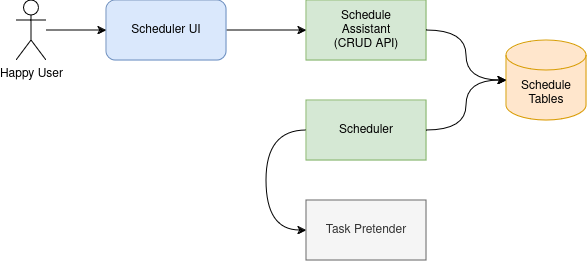

The diagram above was exported from draw.io. Its source (the exported page's mxGraphModel, read from the mxfile embedded in the PNG):
<mxGraphModel dx="474" dy="789" grid="1" gridSize="10" guides="1" tooltips="1" connect="1" arrows="1" fold="1" page="1" pageScale="1" pageWidth="850" pageHeight="1100" math="0" shadow="0">
  <root>
    <mxCell id="0" />
    <mxCell id="1" parent="0" />
    <mxCell id="CX4bfD5f1N965M4x7_1z-1" value="&lt;div&gt;Schedule&lt;/div&gt;&lt;div&gt;Assistant&lt;/div&gt;&lt;div&gt;(CRUD API)&lt;br&gt;&lt;/div&gt;" style="rounded=0;whiteSpace=wrap;html=1;fillColor=#d5e8d4;strokeColor=#82b366;" vertex="1" parent="1">
      <mxGeometry x="360" y="100" width="120" height="60" as="geometry" />
    </mxCell>
    <mxCell id="CX4bfD5f1N965M4x7_1z-11" style="edgeStyle=orthogonalEdgeStyle;curved=1;rounded=0;orthogonalLoop=1;jettySize=auto;html=1;entryX=0;entryY=0.5;entryDx=0;entryDy=0;exitX=0;exitY=0.5;exitDx=0;exitDy=0;" edge="1" parent="1" source="CX4bfD5f1N965M4x7_1z-2" target="CX4bfD5f1N965M4x7_1z-3">
      <mxGeometry relative="1" as="geometry">
        <Array as="points">
          <mxPoint x="320" y="230" />
          <mxPoint x="320" y="330" />
        </Array>
      </mxGeometry>
    </mxCell>
    <mxCell id="CX4bfD5f1N965M4x7_1z-2" value="Scheduler" style="rounded=0;whiteSpace=wrap;html=1;fillColor=#d5e8d4;strokeColor=#82b366;" vertex="1" parent="1">
      <mxGeometry x="360" y="200" width="120" height="60" as="geometry" />
    </mxCell>
    <mxCell id="CX4bfD5f1N965M4x7_1z-3" value="Task Pretender" style="rounded=0;whiteSpace=wrap;html=1;fillColor=#f5f5f5;fontColor=#333333;strokeColor=#666666;" vertex="1" parent="1">
      <mxGeometry x="360" y="300" width="120" height="60" as="geometry" />
    </mxCell>
    <mxCell id="CX4bfD5f1N965M4x7_1z-4" value="Schedule Tables" style="shape=cylinder3;whiteSpace=wrap;html=1;boundedLbl=1;backgroundOutline=1;size=15;fillColor=#ffe6cc;strokeColor=#d79b00;" vertex="1" parent="1">
      <mxGeometry x="560" y="140" width="80" height="80" as="geometry" />
    </mxCell>
    <mxCell id="CX4bfD5f1N965M4x7_1z-8" style="edgeStyle=orthogonalEdgeStyle;curved=1;rounded=0;orthogonalLoop=1;jettySize=auto;html=1;entryX=0;entryY=0.5;entryDx=0;entryDy=0;" edge="1" parent="1" source="CX4bfD5f1N965M4x7_1z-5" target="CX4bfD5f1N965M4x7_1z-1">
      <mxGeometry relative="1" as="geometry" />
    </mxCell>
    <mxCell id="CX4bfD5f1N965M4x7_1z-5" value="Scheduler UI" style="rounded=1;whiteSpace=wrap;html=1;fillColor=#dae8fc;strokeColor=#6c8ebf;" vertex="1" parent="1">
      <mxGeometry x="160" y="100" width="120" height="60" as="geometry" />
    </mxCell>
    <mxCell id="CX4bfD5f1N965M4x7_1z-7" style="edgeStyle=orthogonalEdgeStyle;curved=1;rounded=0;orthogonalLoop=1;jettySize=auto;html=1;entryX=0;entryY=0.5;entryDx=0;entryDy=0;" edge="1" parent="1" source="CX4bfD5f1N965M4x7_1z-6" target="CX4bfD5f1N965M4x7_1z-5">
      <mxGeometry relative="1" as="geometry" />
    </mxCell>
    <mxCell id="CX4bfD5f1N965M4x7_1z-6" value="Happy User" style="shape=umlActor;verticalLabelPosition=bottom;verticalAlign=top;html=1;outlineConnect=0;" vertex="1" parent="1">
      <mxGeometry x="70" y="100" width="30" height="60" as="geometry" />
    </mxCell>
    <mxCell id="CX4bfD5f1N965M4x7_1z-9" style="edgeStyle=orthogonalEdgeStyle;curved=1;rounded=0;orthogonalLoop=1;jettySize=auto;html=1;entryX=0;entryY=0.5;entryDx=0;entryDy=0;entryPerimeter=0;" edge="1" parent="1" source="CX4bfD5f1N965M4x7_1z-1" target="CX4bfD5f1N965M4x7_1z-4">
      <mxGeometry relative="1" as="geometry" />
    </mxCell>
    <mxCell id="CX4bfD5f1N965M4x7_1z-10" style="edgeStyle=orthogonalEdgeStyle;curved=1;rounded=0;orthogonalLoop=1;jettySize=auto;html=1;entryX=0;entryY=0.5;entryDx=0;entryDy=0;entryPerimeter=0;" edge="1" parent="1" source="CX4bfD5f1N965M4x7_1z-2" target="CX4bfD5f1N965M4x7_1z-4">
      <mxGeometry relative="1" as="geometry" />
    </mxCell>
  </root>
</mxGraphModel>